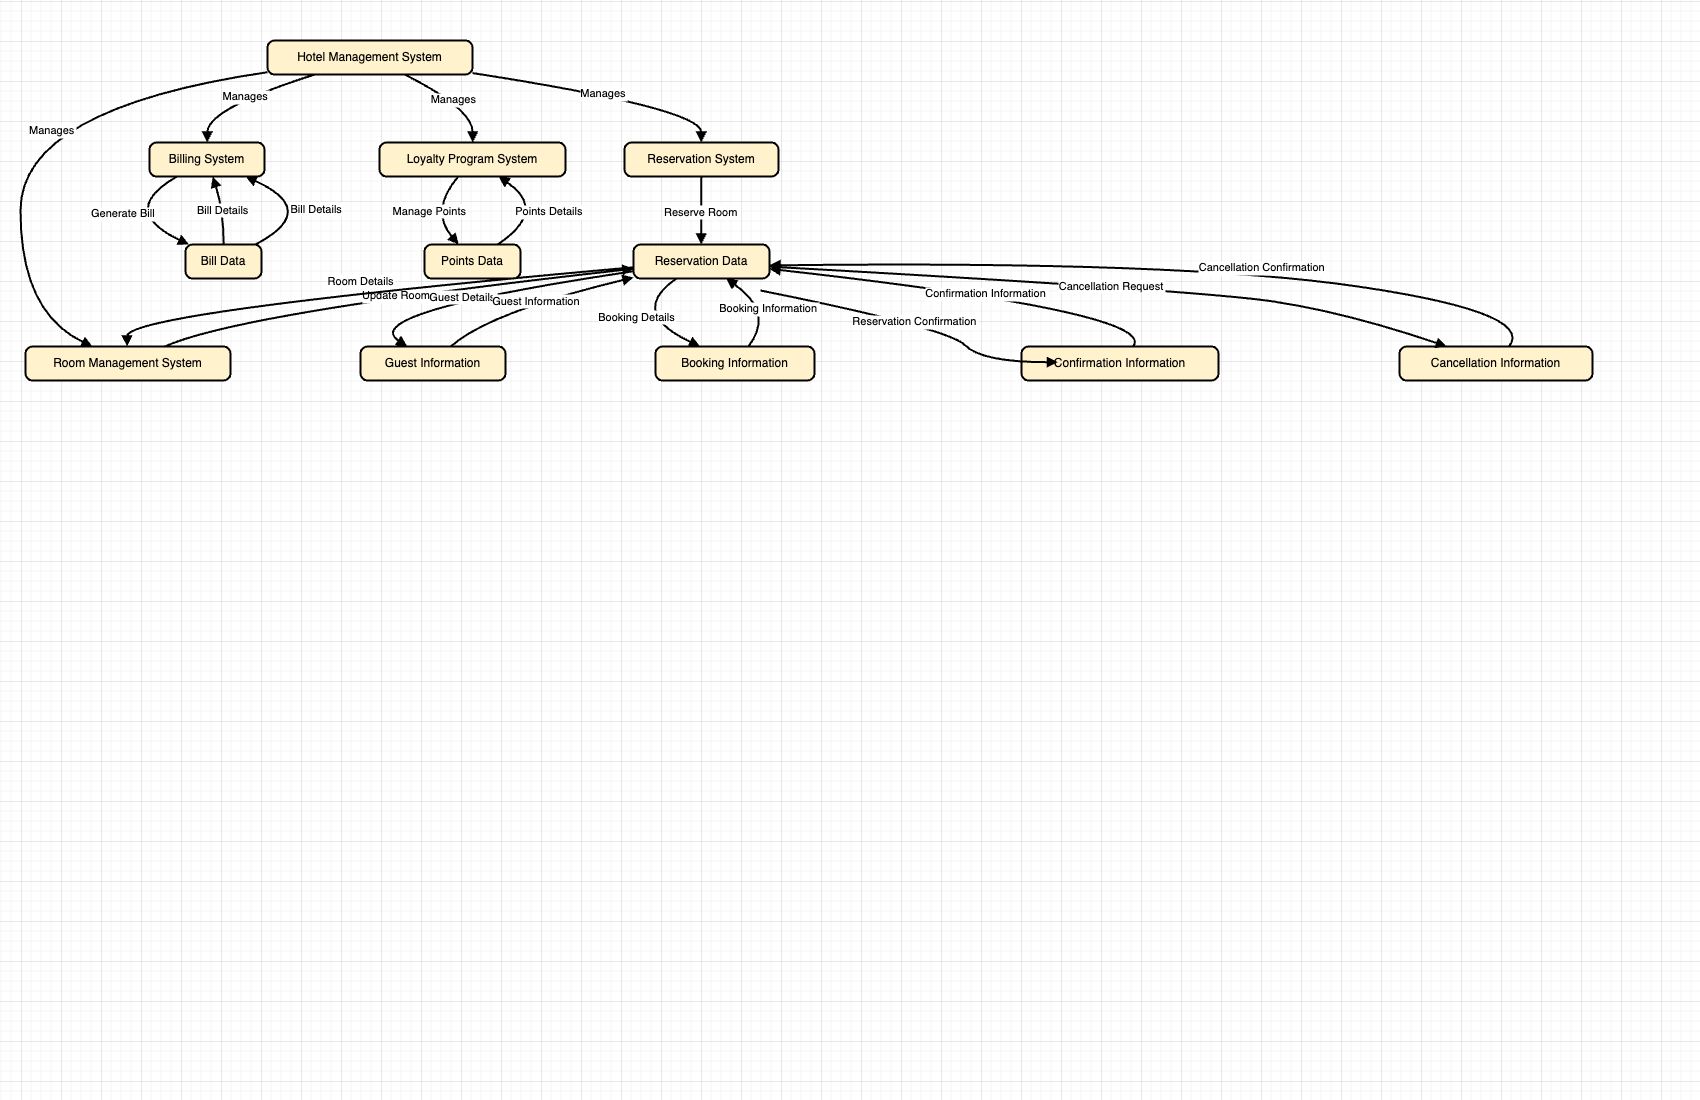

The diagram above was exported from draw.io. Its source (the exported page's mxGraphModel, read from the mxfile embedded in the PNG):
<mxGraphModel dx="2165" dy="1375" grid="1" gridSize="10" guides="1" tooltips="1" connect="1" arrows="1" fold="1" page="1" pageScale="1" pageWidth="850" pageHeight="1100" math="0" shadow="0" extFonts="Permanent Marker^https://fonts.googleapis.com/css?family=Permanent+Marker">
  <root>
    <mxCell id="0" />
    <mxCell id="1" parent="0" />
    <mxCell id="g847jEagZRZkEklNDFnx-30" value="Hotel Management System" style="rounded=1;absoluteArcSize=1;arcSize=14;whiteSpace=wrap;strokeWidth=2;fillColor=#fff2cc;strokeColor=#000000;" vertex="1" parent="1">
      <mxGeometry x="267" y="40" width="205" height="34" as="geometry" />
    </mxCell>
    <mxCell id="g847jEagZRZkEklNDFnx-31" value="Reservation System" style="rounded=1;absoluteArcSize=1;arcSize=14;whiteSpace=wrap;strokeWidth=2;fillColor=#fff2cc;strokeColor=#000000;" vertex="1" parent="1">
      <mxGeometry x="624" y="142" width="154" height="34" as="geometry" />
    </mxCell>
    <mxCell id="g847jEagZRZkEklNDFnx-32" value="Billing System" style="rounded=1;absoluteArcSize=1;arcSize=14;whiteSpace=wrap;strokeWidth=2;fillColor=#fff2cc;strokeColor=#000000;" vertex="1" parent="1">
      <mxGeometry x="149" y="142" width="115" height="34" as="geometry" />
    </mxCell>
    <mxCell id="g847jEagZRZkEklNDFnx-33" value="Room Management System" style="rounded=1;absoluteArcSize=1;arcSize=14;whiteSpace=wrap;strokeWidth=2;fillColor=#fff2cc;strokeColor=#000000;" vertex="1" parent="1">
      <mxGeometry x="25" y="346" width="205" height="34" as="geometry" />
    </mxCell>
    <mxCell id="g847jEagZRZkEklNDFnx-34" value="Loyalty Program System" style="rounded=1;absoluteArcSize=1;arcSize=14;whiteSpace=wrap;strokeWidth=2;fillColor=#fff2cc;strokeColor=#000000;" vertex="1" parent="1">
      <mxGeometry x="379" y="142" width="186" height="34" as="geometry" />
    </mxCell>
    <mxCell id="g847jEagZRZkEklNDFnx-35" value="Reservation Data" style="rounded=1;absoluteArcSize=1;arcSize=14;whiteSpace=wrap;strokeWidth=2;fillColor=#fff2cc;strokeColor=#000000;" vertex="1" parent="1">
      <mxGeometry x="633" y="244" width="136" height="34" as="geometry" />
    </mxCell>
    <mxCell id="g847jEagZRZkEklNDFnx-36" value="Guest Information" style="rounded=1;absoluteArcSize=1;arcSize=14;whiteSpace=wrap;strokeWidth=2;fillColor=#fff2cc;strokeColor=#000000;" vertex="1" parent="1">
      <mxGeometry x="360" y="346" width="145" height="34" as="geometry" />
    </mxCell>
    <mxCell id="g847jEagZRZkEklNDFnx-37" value="Booking Information" style="rounded=1;absoluteArcSize=1;arcSize=14;whiteSpace=wrap;strokeWidth=2;fillColor=#fff2cc;strokeColor=#000000;" vertex="1" parent="1">
      <mxGeometry x="655" y="346" width="159" height="34" as="geometry" />
    </mxCell>
    <mxCell id="g847jEagZRZkEklNDFnx-38" value="Confirmation Information" style="rounded=1;absoluteArcSize=1;arcSize=14;whiteSpace=wrap;strokeWidth=2;fillColor=#fff2cc;strokeColor=#000000;" vertex="1" parent="1">
      <mxGeometry x="1021" y="346" width="197" height="34" as="geometry" />
    </mxCell>
    <mxCell id="g847jEagZRZkEklNDFnx-39" value="Cancellation Information" style="rounded=1;absoluteArcSize=1;arcSize=14;whiteSpace=wrap;strokeWidth=2;fillColor=#fff2cc;strokeColor=#000000;" vertex="1" parent="1">
      <mxGeometry x="1399" y="346" width="193" height="34" as="geometry" />
    </mxCell>
    <mxCell id="g847jEagZRZkEklNDFnx-40" value="Bill Data" style="rounded=1;absoluteArcSize=1;arcSize=14;whiteSpace=wrap;strokeWidth=2;fillColor=#fff2cc;strokeColor=#000000;" vertex="1" parent="1">
      <mxGeometry x="185" y="244" width="76" height="34" as="geometry" />
    </mxCell>
    <mxCell id="g847jEagZRZkEklNDFnx-41" value="Points Data" style="rounded=1;absoluteArcSize=1;arcSize=14;whiteSpace=wrap;strokeWidth=2;fillColor=#fff2cc;strokeColor=#000000;" vertex="1" parent="1">
      <mxGeometry x="424" y="244" width="96" height="34" as="geometry" />
    </mxCell>
    <mxCell id="g847jEagZRZkEklNDFnx-42" value="Manages" style="curved=1;startArrow=none;endArrow=block;exitX=0.9980182926829269;exitY=0.955760291387836;entryX=0.49805955762987014;entryY=0;rounded=0;fillColor=#fff2cc;strokeColor=#000000;strokeWidth=2;" edge="1" parent="1" source="g847jEagZRZkEklNDFnx-30" target="g847jEagZRZkEklNDFnx-31">
      <mxGeometry relative="1" as="geometry">
        <Array as="points">
          <mxPoint x="701" y="108" />
        </Array>
      </mxGeometry>
    </mxCell>
    <mxCell id="g847jEagZRZkEklNDFnx-43" value="Manages" style="curved=1;startArrow=none;endArrow=block;exitX=0.23841463414634145;exitY=0.9852941176470589;entryX=0.5017663043478261;entryY=0;rounded=0;fillColor=#fff2cc;strokeColor=#000000;strokeWidth=2;" edge="1" parent="1" source="g847jEagZRZkEklNDFnx-30" target="g847jEagZRZkEklNDFnx-32">
      <mxGeometry relative="1" as="geometry">
        <Array as="points">
          <mxPoint x="207" y="108" />
        </Array>
      </mxGeometry>
    </mxCell>
    <mxCell id="g847jEagZRZkEklNDFnx-44" value="Manages" style="curved=1;startArrow=none;endArrow=block;exitX=-0.0003048780487804878;exitY=0.9322067608169519;entryX=0.32699707264765665;entryY=0;rounded=0;fillColor=#fff2cc;strokeColor=#000000;strokeWidth=2;" edge="1" parent="1" source="g847jEagZRZkEklNDFnx-30" target="g847jEagZRZkEklNDFnx-33">
      <mxGeometry x="-0.1631" y="26" relative="1" as="geometry">
        <Array as="points">
          <mxPoint x="20" y="108" />
          <mxPoint x="20" y="312" />
        </Array>
        <mxPoint x="1" as="offset" />
      </mxGeometry>
    </mxCell>
    <mxCell id="g847jEagZRZkEklNDFnx-45" value="Manages" style="curved=1;startArrow=none;endArrow=block;exitX=0.6639266405876375;exitY=0.9852941176470589;entryX=0.5016066028225806;entryY=0;rounded=0;fillColor=#fff2cc;strokeColor=#000000;strokeWidth=2;" edge="1" parent="1" source="g847jEagZRZkEklNDFnx-30" target="g847jEagZRZkEklNDFnx-34">
      <mxGeometry relative="1" as="geometry">
        <Array as="points">
          <mxPoint x="472" y="108" />
        </Array>
      </mxGeometry>
    </mxCell>
    <mxCell id="g847jEagZRZkEklNDFnx-46" value="Reserve Room" style="curved=1;startArrow=none;endArrow=block;exitX=0.49805955762987014;exitY=0.9852941176470589;entryX=0.497802734375;entryY=0;rounded=0;fillColor=#fff2cc;strokeColor=#000000;strokeWidth=2;" edge="1" parent="1" source="g847jEagZRZkEklNDFnx-31" target="g847jEagZRZkEklNDFnx-35">
      <mxGeometry relative="1" as="geometry">
        <Array as="points" />
      </mxGeometry>
    </mxCell>
    <mxCell id="g847jEagZRZkEklNDFnx-47" value="Update Room" style="curved=1;startArrow=none;endArrow=block;exitX=0.679272262449187;exitY=0;entryX=-0.002484489889705882;entryY=0.7141533559032612;rounded=0;fillColor=#fff2cc;strokeColor=#000000;strokeWidth=2;" edge="1" parent="1" source="g847jEagZRZkEklNDFnx-33" target="g847jEagZRZkEklNDFnx-35">
      <mxGeometry relative="1" as="geometry">
        <Array as="points">
          <mxPoint x="240" y="312" />
        </Array>
      </mxGeometry>
    </mxCell>
    <mxCell id="g847jEagZRZkEklNDFnx-48" value="Room Details" style="curved=1;startArrow=none;endArrow=block;exitX=-0.002484489889705882;exitY=0.6701251941720903;entryX=0.49615049430595404;entryY=0;rounded=0;fillColor=#fff2cc;strokeColor=#000000;strokeWidth=2;" edge="1" parent="1" source="g847jEagZRZkEklNDFnx-35" target="g847jEagZRZkEklNDFnx-33">
      <mxGeometry x="0.0058" y="-11" relative="1" as="geometry">
        <Array as="points">
          <mxPoint x="126" y="312" />
        </Array>
        <mxPoint as="offset" />
      </mxGeometry>
    </mxCell>
    <mxCell id="g847jEagZRZkEklNDFnx-49" value="Guest Details" style="curved=1;startArrow=none;endArrow=block;exitX=-0.002484489889705882;exitY=0.7880827153189417;entryX=0.3229267030087899;entryY=0;rounded=0;fillColor=#fff2cc;strokeColor=#000000;strokeWidth=2;" edge="1" parent="1" source="g847jEagZRZkEklNDFnx-35" target="g847jEagZRZkEklNDFnx-36">
      <mxGeometry relative="1" as="geometry">
        <Array as="points">
          <mxPoint x="355" y="312" />
        </Array>
      </mxGeometry>
    </mxCell>
    <mxCell id="g847jEagZRZkEklNDFnx-50" value="Booking Details" style="curved=1;startArrow=none;endArrow=block;exitX=0.3204322471750646;exitY=0.9852941176470589;entryX=0.28083114633432016;entryY=0;rounded=0;fillColor=#fff2cc;strokeColor=#000000;strokeWidth=2;" edge="1" parent="1" source="g847jEagZRZkEklNDFnx-35" target="g847jEagZRZkEklNDFnx-37">
      <mxGeometry relative="1" as="geometry">
        <Array as="points">
          <mxPoint x="627" y="312" />
        </Array>
      </mxGeometry>
    </mxCell>
    <mxCell id="g847jEagZRZkEklNDFnx-51" value="Reservation Confirmation" style="curved=1;startArrow=none;endArrow=block;exitX=0.9980899586397058;exitY=0.8906848257169399;entryX=0.23067316036503407;entryY=0;rounded=0;fillColor=#fff2cc;strokeColor=#000000;strokeWidth=2;" edge="1" parent="1">
      <mxGeometry relative="1" as="geometry">
        <Array as="points">
          <mxPoint x="948" y="327.67" />
          <mxPoint x="981" y="361.67" />
        </Array>
        <mxPoint x="760" y="290.00422190506816" as="sourcePoint" />
        <mxPoint x="1057.4426125919117" y="361.67" as="targetPoint" />
      </mxGeometry>
    </mxCell>
    <mxCell id="g847jEagZRZkEklNDFnx-52" value="Cancellation Request" style="curved=1;startArrow=none;endArrow=block;exitX=0.9980899586397058;exitY=0.6509220090729637;entryX=0.24564560077593162;entryY=0;rounded=0;fillColor=#fff2cc;strokeColor=#000000;strokeWidth=2;" edge="1" parent="1" source="g847jEagZRZkEklNDFnx-35" target="g847jEagZRZkEklNDFnx-39">
      <mxGeometry relative="1" as="geometry">
        <Array as="points">
          <mxPoint x="1200" y="290" />
          <mxPoint x="1346" y="312" />
        </Array>
      </mxGeometry>
    </mxCell>
    <mxCell id="g847jEagZRZkEklNDFnx-53" value="Cancellation Confirmation" style="curved=1;startArrow=none;endArrow=block;exitX=0.5678151867126379;exitY=0;entryX=0.9980899586397058;entryY=0.6149991295177097;rounded=0;fillColor=#fff2cc;strokeColor=#000000;strokeWidth=2;" edge="1" parent="1" source="g847jEagZRZkEklNDFnx-39" target="g847jEagZRZkEklNDFnx-35">
      <mxGeometry x="-0.2131" y="-5" relative="1" as="geometry">
        <Array as="points">
          <mxPoint x="1535" y="312" />
          <mxPoint x="1180" y="260" />
        </Array>
        <mxPoint as="offset" />
      </mxGeometry>
    </mxCell>
    <mxCell id="g847jEagZRZkEklNDFnx-54" value="Generate Bill" style="curved=1;startArrow=none;endArrow=block;exitX=0.24681922021526015;exitY=0.9852941176470589;entryX=0.04545525549858098;entryY=0;rounded=0;fillColor=#fff2cc;strokeColor=#000000;strokeWidth=2;" edge="1" parent="1" source="g847jEagZRZkEklNDFnx-32" target="g847jEagZRZkEklNDFnx-40">
      <mxGeometry relative="1" as="geometry">
        <Array as="points">
          <mxPoint x="117" y="210" />
        </Array>
      </mxGeometry>
    </mxCell>
    <mxCell id="g847jEagZRZkEklNDFnx-55" value="Bill Details" style="curved=1;startArrow=none;endArrow=block;exitX=0.5024671052631579;exitY=0;entryX=0.5488444426683716;entryY=0.9852941176470589;rounded=0;fillColor=#fff2cc;strokeColor=#000000;strokeWidth=2;" edge="1" parent="1" source="g847jEagZRZkEklNDFnx-40" target="g847jEagZRZkEklNDFnx-32">
      <mxGeometry relative="1" as="geometry">
        <Array as="points">
          <mxPoint x="223" y="210" />
        </Array>
      </mxGeometry>
    </mxCell>
    <mxCell id="g847jEagZRZkEklNDFnx-56" value="Guest Information" style="curved=1;startArrow=none;endArrow=block;exitX=0.6227530478786344;exitY=0;entryX=-0.002484489889705882;entryY=0.9716153164291462;rounded=0;fillColor=#fff2cc;strokeColor=#000000;strokeWidth=2;" edge="1" parent="1" source="g847jEagZRZkEklNDFnx-36" target="g847jEagZRZkEklNDFnx-35">
      <mxGeometry relative="1" as="geometry">
        <Array as="points">
          <mxPoint x="488" y="312" />
        </Array>
      </mxGeometry>
    </mxCell>
    <mxCell id="g847jEagZRZkEklNDFnx-57" value="Booking Information" style="curved=1;startArrow=none;endArrow=block;exitX=0.584257388588297;exitY=0;entryX=0.6751732215749354;entryY=0.9852941176470589;rounded=0;fillColor=#fff2cc;strokeColor=#000000;strokeWidth=2;" edge="1" parent="1" source="g847jEagZRZkEklNDFnx-37" target="g847jEagZRZkEklNDFnx-35">
      <mxGeometry relative="1" as="geometry">
        <Array as="points">
          <mxPoint x="774" y="312" />
        </Array>
      </mxGeometry>
    </mxCell>
    <mxCell id="g847jEagZRZkEklNDFnx-58" value="Confirmation Information" style="curved=1;startArrow=none;endArrow=block;exitX=0.5672710331753255;exitY=0;entryX=0.9980899586397058;entryY=0.715335221243464;rounded=0;fillColor=#fff2cc;strokeColor=#000000;strokeWidth=2;" edge="1" parent="1" source="g847jEagZRZkEklNDFnx-38" target="g847jEagZRZkEklNDFnx-35">
      <mxGeometry relative="1" as="geometry">
        <Array as="points">
          <mxPoint x="1159" y="312" />
        </Array>
      </mxGeometry>
    </mxCell>
    <mxCell id="g847jEagZRZkEklNDFnx-59" value="Bill Details" style="curved=1;startArrow=none;endArrow=block;exitX=0.9213116373194017;exitY=0;entryX=0.8256460464620632;entryY=0.9852941176470589;rounded=0;fillColor=#fff2cc;strokeColor=#000000;strokeWidth=2;" edge="1" parent="1" source="g847jEagZRZkEklNDFnx-40" target="g847jEagZRZkEklNDFnx-32">
      <mxGeometry relative="1" as="geometry">
        <Array as="points">
          <mxPoint x="320" y="210" />
        </Array>
      </mxGeometry>
    </mxCell>
    <mxCell id="g847jEagZRZkEklNDFnx-60" value="Manage Points" style="curved=1;startArrow=none;endArrow=block;exitX=0.42559959866843255;exitY=0.9852941176470589;entryX=0.35584922242008804;entryY=0;rounded=0;fillColor=#fff2cc;strokeColor=#000000;strokeWidth=2;" edge="1" parent="1" source="g847jEagZRZkEklNDFnx-34" target="g847jEagZRZkEklNDFnx-41">
      <mxGeometry relative="1" as="geometry">
        <Array as="points">
          <mxPoint x="429" y="210" />
        </Array>
      </mxGeometry>
    </mxCell>
    <mxCell id="g847jEagZRZkEklNDFnx-61" value="Points Details" style="curved=1;startArrow=none;endArrow=block;exitX=0.7631677365770528;exitY=0;entryX=0.6358285092010595;entryY=0.9852941176470589;rounded=0;fillColor=#fff2cc;strokeColor=#000000;strokeWidth=2;" edge="1" parent="1" source="g847jEagZRZkEklNDFnx-41" target="g847jEagZRZkEklNDFnx-34">
      <mxGeometry relative="1" as="geometry">
        <Array as="points">
          <mxPoint x="548" y="210" />
        </Array>
      </mxGeometry>
    </mxCell>
  </root>
</mxGraphModel>